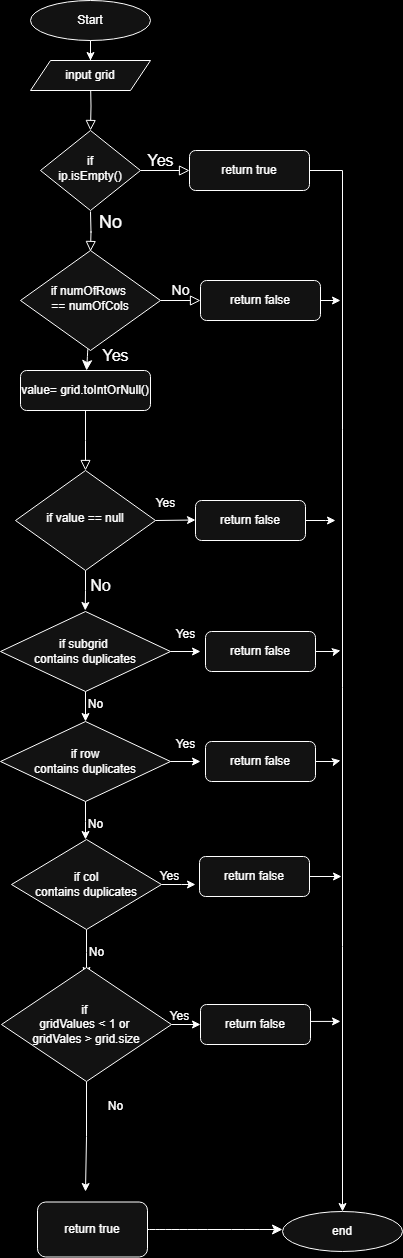

The diagram above was exported from draw.io. Its source (the exported page's mxGraphModel, read from the mxfile embedded in the PNG):
<mxGraphModel dx="1044" dy="568" grid="1" gridSize="10" guides="1" tooltips="1" connect="1" arrows="1" fold="1" page="1" pageScale="1" pageWidth="827" pageHeight="1169" background="light-dark(#FFFFFF,#000000)" math="0" shadow="0">
  <root>
    <mxCell id="WIyWlLk6GJQsqaUBKTNV-0" />
    <mxCell id="WIyWlLk6GJQsqaUBKTNV-1" parent="WIyWlLk6GJQsqaUBKTNV-0" />
    <mxCell id="P-GOo5DEuwRkheMMMlWN-55" value="" style="rounded=0;html=1;jettySize=auto;orthogonalLoop=1;fontSize=11;endArrow=block;endFill=0;endSize=8;strokeWidth=1;shadow=0;labelBackgroundColor=none;edgeStyle=orthogonalEdgeStyle;" edge="1" parent="WIyWlLk6GJQsqaUBKTNV-1" target="P-GOo5DEuwRkheMMMlWN-58">
      <mxGeometry relative="1" as="geometry">
        <mxPoint x="260" y="150" as="sourcePoint" />
      </mxGeometry>
    </mxCell>
    <mxCell id="P-GOo5DEuwRkheMMMlWN-56" value="&lt;font style=&quot;font-size: 18px;&quot;&gt;No&lt;/font&gt;" style="rounded=0;html=1;jettySize=auto;orthogonalLoop=1;fontSize=11;endArrow=block;endFill=0;endSize=8;strokeWidth=1;shadow=0;labelBackgroundColor=none;edgeStyle=orthogonalEdgeStyle;" edge="1" parent="WIyWlLk6GJQsqaUBKTNV-1">
      <mxGeometry x="-0.5" y="20" relative="1" as="geometry">
        <mxPoint as="offset" />
        <mxPoint x="260" y="281" as="sourcePoint" />
        <mxPoint x="260" y="321" as="targetPoint" />
      </mxGeometry>
    </mxCell>
    <mxCell id="P-GOo5DEuwRkheMMMlWN-57" value="&lt;font style=&quot;font-size: 16px;&quot;&gt;Yes&lt;/font&gt;" style="edgeStyle=orthogonalEdgeStyle;rounded=0;html=1;jettySize=auto;orthogonalLoop=1;fontSize=11;endArrow=block;endFill=0;endSize=8;strokeWidth=1;shadow=0;labelBackgroundColor=none;" edge="1" parent="WIyWlLk6GJQsqaUBKTNV-1" source="P-GOo5DEuwRkheMMMlWN-58" target="P-GOo5DEuwRkheMMMlWN-60">
      <mxGeometry x="-0.1837" y="10" relative="1" as="geometry">
        <mxPoint as="offset" />
      </mxGeometry>
    </mxCell>
    <mxCell id="P-GOo5DEuwRkheMMMlWN-58" value="if&lt;div&gt;ip.isEmpty()&lt;/div&gt;" style="rhombus;whiteSpace=wrap;html=1;shadow=0;fontFamily=Helvetica;fontSize=12;align=center;strokeWidth=1;spacing=6;spacingTop=-4;" vertex="1" parent="WIyWlLk6GJQsqaUBKTNV-1">
      <mxGeometry x="210" y="200" width="100" height="80" as="geometry" />
    </mxCell>
    <mxCell id="P-GOo5DEuwRkheMMMlWN-59" style="edgeStyle=orthogonalEdgeStyle;rounded=0;orthogonalLoop=1;jettySize=auto;html=1;exitX=1;exitY=0.5;exitDx=0;exitDy=0;" edge="1" parent="WIyWlLk6GJQsqaUBKTNV-1" source="P-GOo5DEuwRkheMMMlWN-60" target="P-GOo5DEuwRkheMMMlWN-70">
      <mxGeometry relative="1" as="geometry" />
    </mxCell>
    <mxCell id="P-GOo5DEuwRkheMMMlWN-60" value="return true" style="rounded=1;whiteSpace=wrap;html=1;fontSize=12;glass=0;strokeWidth=1;shadow=0;" vertex="1" parent="WIyWlLk6GJQsqaUBKTNV-1">
      <mxGeometry x="359" y="220" width="120" height="40" as="geometry" />
    </mxCell>
    <mxCell id="P-GOo5DEuwRkheMMMlWN-61" value="" style="rounded=0;html=1;jettySize=auto;orthogonalLoop=1;fontSize=11;endArrow=block;endFill=0;endSize=8;strokeWidth=1;shadow=0;labelBackgroundColor=none;edgeStyle=orthogonalEdgeStyle;exitX=0.5;exitY=1;exitDx=0;exitDy=0;" edge="1" parent="WIyWlLk6GJQsqaUBKTNV-1" source="P-GOo5DEuwRkheMMMlWN-102">
      <mxGeometry x="0.3333" y="20" relative="1" as="geometry">
        <mxPoint as="offset" />
        <mxPoint x="255" y="540" as="targetPoint" />
        <mxPoint x="255" y="500" as="sourcePoint" />
      </mxGeometry>
    </mxCell>
    <mxCell id="P-GOo5DEuwRkheMMMlWN-62" value="&lt;font style=&quot;font-size: 14px;&quot;&gt;No&lt;/font&gt;" style="edgeStyle=orthogonalEdgeStyle;rounded=0;html=1;jettySize=auto;orthogonalLoop=1;fontSize=11;endArrow=block;endFill=0;endSize=8;strokeWidth=1;shadow=0;labelBackgroundColor=none;" edge="1" parent="WIyWlLk6GJQsqaUBKTNV-1" source="P-GOo5DEuwRkheMMMlWN-64" target="P-GOo5DEuwRkheMMMlWN-66">
      <mxGeometry y="10" relative="1" as="geometry">
        <mxPoint as="offset" />
      </mxGeometry>
    </mxCell>
    <mxCell id="P-GOo5DEuwRkheMMMlWN-63" style="edgeStyle=none;curved=1;rounded=0;orthogonalLoop=1;jettySize=auto;html=1;fontSize=12;startSize=8;endSize=8;" edge="1" parent="WIyWlLk6GJQsqaUBKTNV-1" source="P-GOo5DEuwRkheMMMlWN-64" target="P-GOo5DEuwRkheMMMlWN-102">
      <mxGeometry relative="1" as="geometry" />
    </mxCell>
    <mxCell id="P-GOo5DEuwRkheMMMlWN-64" value="if&amp;nbsp;&lt;span style=&quot;background-color: transparent; color: light-dark(rgb(0, 0, 0), rgb(255, 255, 255));&quot;&gt;numOfRows&amp;nbsp;&lt;/span&gt;&lt;div&gt;&lt;span style=&quot;background-color: transparent; color: light-dark(rgb(0, 0, 0), rgb(255, 255, 255));&quot;&gt;==&amp;nbsp;&lt;/span&gt;&lt;span style=&quot;background-color: transparent; color: light-dark(rgb(0, 0, 0), rgb(255, 255, 255));&quot;&gt;numOfCols&lt;/span&gt;&lt;/div&gt;" style="rhombus;whiteSpace=wrap;html=1;shadow=0;fontFamily=Helvetica;fontSize=12;align=center;strokeWidth=1;spacing=6;spacingTop=-4;" vertex="1" parent="WIyWlLk6GJQsqaUBKTNV-1">
      <mxGeometry x="190" y="320" width="140" height="100" as="geometry" />
    </mxCell>
    <mxCell id="P-GOo5DEuwRkheMMMlWN-65" style="edgeStyle=orthogonalEdgeStyle;rounded=0;orthogonalLoop=1;jettySize=auto;html=1;exitX=1;exitY=0.5;exitDx=0;exitDy=0;" edge="1" parent="WIyWlLk6GJQsqaUBKTNV-1" source="P-GOo5DEuwRkheMMMlWN-66">
      <mxGeometry relative="1" as="geometry">
        <mxPoint x="510" y="369.5" as="targetPoint" />
      </mxGeometry>
    </mxCell>
    <mxCell id="P-GOo5DEuwRkheMMMlWN-66" value="return false" style="rounded=1;whiteSpace=wrap;html=1;fontSize=12;glass=0;strokeWidth=1;shadow=0;" vertex="1" parent="WIyWlLk6GJQsqaUBKTNV-1">
      <mxGeometry x="370" y="350" width="120" height="40" as="geometry" />
    </mxCell>
    <mxCell id="P-GOo5DEuwRkheMMMlWN-67" value="" style="edgeStyle=orthogonalEdgeStyle;rounded=0;orthogonalLoop=1;jettySize=auto;html=1;" edge="1" parent="WIyWlLk6GJQsqaUBKTNV-1" source="P-GOo5DEuwRkheMMMlWN-68" target="P-GOo5DEuwRkheMMMlWN-69">
      <mxGeometry relative="1" as="geometry" />
    </mxCell>
    <mxCell id="P-GOo5DEuwRkheMMMlWN-68" value="Start" style="ellipse;whiteSpace=wrap;html=1;" vertex="1" parent="WIyWlLk6GJQsqaUBKTNV-1">
      <mxGeometry x="200" y="70" width="120" height="40" as="geometry" />
    </mxCell>
    <mxCell id="P-GOo5DEuwRkheMMMlWN-69" value="input grid" style="shape=parallelogram;perimeter=parallelogramPerimeter;whiteSpace=wrap;html=1;fixedSize=1;" vertex="1" parent="WIyWlLk6GJQsqaUBKTNV-1">
      <mxGeometry x="200" y="130" width="120" height="30" as="geometry" />
    </mxCell>
    <mxCell id="P-GOo5DEuwRkheMMMlWN-70" value="end" style="ellipse;whiteSpace=wrap;html=1;" vertex="1" parent="WIyWlLk6GJQsqaUBKTNV-1">
      <mxGeometry x="452" y="1281" width="120" height="40" as="geometry" />
    </mxCell>
    <mxCell id="P-GOo5DEuwRkheMMMlWN-71" style="edgeStyle=orthogonalEdgeStyle;rounded=0;orthogonalLoop=1;jettySize=auto;html=1;exitX=1;exitY=0.5;exitDx=0;exitDy=0;" edge="1" parent="WIyWlLk6GJQsqaUBKTNV-1" source="P-GOo5DEuwRkheMMMlWN-73">
      <mxGeometry relative="1" as="geometry">
        <mxPoint x="365" y="589.5" as="targetPoint" />
      </mxGeometry>
    </mxCell>
    <mxCell id="P-GOo5DEuwRkheMMMlWN-72" style="edgeStyle=orthogonalEdgeStyle;rounded=0;orthogonalLoop=1;jettySize=auto;html=1;exitX=0.5;exitY=1;exitDx=0;exitDy=0;" edge="1" parent="WIyWlLk6GJQsqaUBKTNV-1" source="P-GOo5DEuwRkheMMMlWN-73">
      <mxGeometry relative="1" as="geometry">
        <mxPoint x="254.75" y="680" as="targetPoint" />
      </mxGeometry>
    </mxCell>
    <mxCell id="P-GOo5DEuwRkheMMMlWN-73" value="if value == null" style="rhombus;whiteSpace=wrap;html=1;shadow=0;fontFamily=Helvetica;fontSize=12;align=center;strokeWidth=1;spacing=6;spacingTop=-4;" vertex="1" parent="WIyWlLk6GJQsqaUBKTNV-1">
      <mxGeometry x="185" y="540" width="140" height="100" as="geometry" />
    </mxCell>
    <mxCell id="P-GOo5DEuwRkheMMMlWN-74" style="edgeStyle=orthogonalEdgeStyle;rounded=0;orthogonalLoop=1;jettySize=auto;html=1;" edge="1" parent="WIyWlLk6GJQsqaUBKTNV-1" source="P-GOo5DEuwRkheMMMlWN-75">
      <mxGeometry relative="1" as="geometry">
        <mxPoint x="505" y="590" as="targetPoint" />
      </mxGeometry>
    </mxCell>
    <mxCell id="P-GOo5DEuwRkheMMMlWN-75" value="return false" style="rounded=1;whiteSpace=wrap;html=1;fontSize=12;glass=0;strokeWidth=1;shadow=0;" vertex="1" parent="WIyWlLk6GJQsqaUBKTNV-1">
      <mxGeometry x="365" y="570" width="110" height="40" as="geometry" />
    </mxCell>
    <mxCell id="P-GOo5DEuwRkheMMMlWN-76" value="Yes" style="text;html=1;align=center;verticalAlign=middle;resizable=0;points=[];autosize=1;strokeColor=none;fillColor=none;" vertex="1" parent="WIyWlLk6GJQsqaUBKTNV-1">
      <mxGeometry x="315" y="558" width="40" height="30" as="geometry" />
    </mxCell>
    <mxCell id="P-GOo5DEuwRkheMMMlWN-77" style="edgeStyle=orthogonalEdgeStyle;rounded=0;orthogonalLoop=1;jettySize=auto;html=1;exitX=1;exitY=0.5;exitDx=0;exitDy=0;entryX=0;entryY=0.5;entryDx=0;entryDy=0;" edge="1" parent="WIyWlLk6GJQsqaUBKTNV-1" source="P-GOo5DEuwRkheMMMlWN-79">
      <mxGeometry relative="1" as="geometry">
        <mxPoint x="370" y="721" as="targetPoint" />
      </mxGeometry>
    </mxCell>
    <mxCell id="P-GOo5DEuwRkheMMMlWN-78" value="" style="edgeStyle=orthogonalEdgeStyle;rounded=0;orthogonalLoop=1;jettySize=auto;html=1;" edge="1" parent="WIyWlLk6GJQsqaUBKTNV-1" source="P-GOo5DEuwRkheMMMlWN-79" target="P-GOo5DEuwRkheMMMlWN-84">
      <mxGeometry relative="1" as="geometry" />
    </mxCell>
    <mxCell id="P-GOo5DEuwRkheMMMlWN-79" value="if subgrid&amp;nbsp;&lt;div&gt;contains duplicates&lt;/div&gt;" style="rhombus;whiteSpace=wrap;html=1;" vertex="1" parent="WIyWlLk6GJQsqaUBKTNV-1">
      <mxGeometry x="170" y="681" width="170" height="80" as="geometry" />
    </mxCell>
    <mxCell id="P-GOo5DEuwRkheMMMlWN-80" style="edgeStyle=orthogonalEdgeStyle;rounded=0;orthogonalLoop=1;jettySize=auto;html=1;" edge="1" parent="WIyWlLk6GJQsqaUBKTNV-1" source="P-GOo5DEuwRkheMMMlWN-81">
      <mxGeometry relative="1" as="geometry">
        <mxPoint x="510" y="720" as="targetPoint" />
      </mxGeometry>
    </mxCell>
    <mxCell id="P-GOo5DEuwRkheMMMlWN-81" value="return false" style="rounded=1;whiteSpace=wrap;html=1;fontSize=12;glass=0;strokeWidth=1;shadow=0;" vertex="1" parent="WIyWlLk6GJQsqaUBKTNV-1">
      <mxGeometry x="375" y="701" width="110" height="40" as="geometry" />
    </mxCell>
    <mxCell id="P-GOo5DEuwRkheMMMlWN-82" value="Yes" style="text;html=1;align=center;verticalAlign=middle;resizable=0;points=[];autosize=1;strokeColor=none;fillColor=none;" vertex="1" parent="WIyWlLk6GJQsqaUBKTNV-1">
      <mxGeometry x="335" y="689" width="40" height="30" as="geometry" />
    </mxCell>
    <mxCell id="P-GOo5DEuwRkheMMMlWN-83" value="" style="edgeStyle=orthogonalEdgeStyle;rounded=0;orthogonalLoop=1;jettySize=auto;html=1;" edge="1" parent="WIyWlLk6GJQsqaUBKTNV-1" source="P-GOo5DEuwRkheMMMlWN-84">
      <mxGeometry relative="1" as="geometry">
        <mxPoint x="254.99999999999977" y="909.0000000000002" as="targetPoint" />
      </mxGeometry>
    </mxCell>
    <mxCell id="P-GOo5DEuwRkheMMMlWN-84" value="if row&lt;div&gt;contains duplicates&lt;/div&gt;" style="rhombus;whiteSpace=wrap;html=1;" vertex="1" parent="WIyWlLk6GJQsqaUBKTNV-1">
      <mxGeometry x="170" y="791" width="170" height="80" as="geometry" />
    </mxCell>
    <mxCell id="P-GOo5DEuwRkheMMMlWN-85" value="No" style="text;html=1;align=center;verticalAlign=middle;resizable=0;points=[];autosize=1;strokeColor=none;fillColor=none;" vertex="1" parent="WIyWlLk6GJQsqaUBKTNV-1">
      <mxGeometry x="245" y="759" width="40" height="30" as="geometry" />
    </mxCell>
    <mxCell id="P-GOo5DEuwRkheMMMlWN-86" value="No" style="text;html=1;align=center;verticalAlign=middle;resizable=0;points=[];autosize=1;strokeColor=none;fillColor=none;" vertex="1" parent="WIyWlLk6GJQsqaUBKTNV-1">
      <mxGeometry x="245" y="879" width="40" height="30" as="geometry" />
    </mxCell>
    <mxCell id="P-GOo5DEuwRkheMMMlWN-87" style="edgeStyle=orthogonalEdgeStyle;rounded=0;orthogonalLoop=1;jettySize=auto;html=1;entryX=0;entryY=0.5;entryDx=0;entryDy=0;" edge="1" parent="WIyWlLk6GJQsqaUBKTNV-1" source="P-GOo5DEuwRkheMMMlWN-89">
      <mxGeometry relative="1" as="geometry">
        <mxPoint x="365" y="954" as="targetPoint" />
      </mxGeometry>
    </mxCell>
    <mxCell id="P-GOo5DEuwRkheMMMlWN-88" value="" style="edgeStyle=orthogonalEdgeStyle;rounded=0;orthogonalLoop=1;jettySize=auto;html=1;" edge="1" parent="WIyWlLk6GJQsqaUBKTNV-1" source="P-GOo5DEuwRkheMMMlWN-89">
      <mxGeometry relative="1" as="geometry">
        <mxPoint x="256" y="1045" as="targetPoint" />
      </mxGeometry>
    </mxCell>
    <mxCell id="P-GOo5DEuwRkheMMMlWN-89" value="if col&lt;div&gt;contains duplicates&lt;/div&gt;" style="rhombus;whiteSpace=wrap;html=1;" vertex="1" parent="WIyWlLk6GJQsqaUBKTNV-1">
      <mxGeometry x="181" y="909" width="150" height="90" as="geometry" />
    </mxCell>
    <mxCell id="P-GOo5DEuwRkheMMMlWN-90" style="edgeStyle=orthogonalEdgeStyle;rounded=0;orthogonalLoop=1;jettySize=auto;html=1;exitX=1;exitY=0.5;exitDx=0;exitDy=0;" edge="1" parent="WIyWlLk6GJQsqaUBKTNV-1">
      <mxGeometry relative="1" as="geometry">
        <mxPoint x="511" y="946" as="targetPoint" />
        <mxPoint x="470" y="946" as="sourcePoint" />
      </mxGeometry>
    </mxCell>
    <mxCell id="P-GOo5DEuwRkheMMMlWN-91" value="return false" style="rounded=1;whiteSpace=wrap;html=1;fontSize=12;glass=0;strokeWidth=1;shadow=0;" vertex="1" parent="WIyWlLk6GJQsqaUBKTNV-1">
      <mxGeometry x="369" y="926" width="110" height="40" as="geometry" />
    </mxCell>
    <mxCell id="P-GOo5DEuwRkheMMMlWN-92" value="Yes" style="text;html=1;align=center;verticalAlign=middle;resizable=0;points=[];autosize=1;strokeColor=none;fillColor=none;" vertex="1" parent="WIyWlLk6GJQsqaUBKTNV-1">
      <mxGeometry x="319" y="931" width="40" height="30" as="geometry" />
    </mxCell>
    <mxCell id="P-GOo5DEuwRkheMMMlWN-93" style="edgeStyle=orthogonalEdgeStyle;rounded=0;orthogonalLoop=1;jettySize=auto;html=1;entryX=0;entryY=0.5;entryDx=0;entryDy=0;" edge="1" parent="WIyWlLk6GJQsqaUBKTNV-1" source="P-GOo5DEuwRkheMMMlWN-95" target="P-GOo5DEuwRkheMMMlWN-98">
      <mxGeometry relative="1" as="geometry">
        <mxPoint x="365" y="1174" as="targetPoint" />
      </mxGeometry>
    </mxCell>
    <mxCell id="P-GOo5DEuwRkheMMMlWN-94" value="" style="edgeStyle=orthogonalEdgeStyle;rounded=0;orthogonalLoop=1;jettySize=auto;html=1;" edge="1" parent="WIyWlLk6GJQsqaUBKTNV-1" source="P-GOo5DEuwRkheMMMlWN-95">
      <mxGeometry relative="1" as="geometry">
        <mxPoint x="255" y="1261" as="targetPoint" />
      </mxGeometry>
    </mxCell>
    <mxCell id="P-GOo5DEuwRkheMMMlWN-95" value="if&amp;nbsp;&lt;div&gt;&lt;span style=&quot;background-color: transparent; color: light-dark(rgb(0, 0, 0), rgb(255, 255, 255));&quot;&gt;gridValues &amp;lt; 1 or&amp;nbsp;&lt;/span&gt;&lt;div&gt;gridVales &amp;gt; grid.size&lt;/div&gt;&lt;/div&gt;" style="rhombus;whiteSpace=wrap;html=1;" vertex="1" parent="WIyWlLk6GJQsqaUBKTNV-1">
      <mxGeometry x="171" y="1037" width="170" height="114" as="geometry" />
    </mxCell>
    <mxCell id="P-GOo5DEuwRkheMMMlWN-96" value="No" style="text;html=1;align=center;verticalAlign=middle;resizable=0;points=[];autosize=1;strokeColor=none;fillColor=none;" vertex="1" parent="WIyWlLk6GJQsqaUBKTNV-1">
      <mxGeometry x="246" y="1007" width="40" height="30" as="geometry" />
    </mxCell>
    <mxCell id="P-GOo5DEuwRkheMMMlWN-97" style="edgeStyle=orthogonalEdgeStyle;rounded=0;orthogonalLoop=1;jettySize=auto;html=1;" edge="1" parent="WIyWlLk6GJQsqaUBKTNV-1">
      <mxGeometry relative="1" as="geometry">
        <mxPoint x="510" y="1090" as="targetPoint" />
        <mxPoint x="480" y="1090.9473684210527" as="sourcePoint" />
      </mxGeometry>
    </mxCell>
    <mxCell id="P-GOo5DEuwRkheMMMlWN-98" value="return false" style="rounded=1;whiteSpace=wrap;html=1;fontSize=12;glass=0;strokeWidth=1;shadow=0;" vertex="1" parent="WIyWlLk6GJQsqaUBKTNV-1">
      <mxGeometry x="370" y="1074" width="110" height="40" as="geometry" />
    </mxCell>
    <mxCell id="P-GOo5DEuwRkheMMMlWN-99" value="Yes" style="text;html=1;align=center;verticalAlign=middle;resizable=0;points=[];autosize=1;strokeColor=none;fillColor=none;" vertex="1" parent="WIyWlLk6GJQsqaUBKTNV-1">
      <mxGeometry x="329" y="1071" width="40" height="30" as="geometry" />
    </mxCell>
    <mxCell id="P-GOo5DEuwRkheMMMlWN-100" style="edgeStyle=none;curved=1;rounded=0;orthogonalLoop=1;jettySize=auto;html=1;fontSize=12;startSize=8;endSize=8;" edge="1" parent="WIyWlLk6GJQsqaUBKTNV-1" source="P-GOo5DEuwRkheMMMlWN-101">
      <mxGeometry relative="1" as="geometry">
        <mxPoint x="452" y="1299" as="targetPoint" />
      </mxGeometry>
    </mxCell>
    <mxCell id="P-GOo5DEuwRkheMMMlWN-101" value="return true" style="rounded=1;whiteSpace=wrap;html=1;fontSize=12;glass=0;strokeWidth=1;shadow=0;" vertex="1" parent="WIyWlLk6GJQsqaUBKTNV-1">
      <mxGeometry x="207" y="1271.5" width="110" height="55" as="geometry" />
    </mxCell>
    <mxCell id="P-GOo5DEuwRkheMMMlWN-102" value="value= grid.toIntOrNull()" style="rounded=1;whiteSpace=wrap;html=1;fontSize=12;glass=0;strokeWidth=1;shadow=0;" vertex="1" parent="WIyWlLk6GJQsqaUBKTNV-1">
      <mxGeometry x="190" y="440" width="130" height="40" as="geometry" />
    </mxCell>
    <mxCell id="P-GOo5DEuwRkheMMMlWN-103" value="Yes" style="text;html=1;align=center;verticalAlign=middle;resizable=0;points=[];autosize=1;strokeColor=none;fillColor=none;fontSize=16;" vertex="1" parent="WIyWlLk6GJQsqaUBKTNV-1">
      <mxGeometry x="260" y="410" width="50" height="30" as="geometry" />
    </mxCell>
    <mxCell id="P-GOo5DEuwRkheMMMlWN-104" value="No" style="text;html=1;align=center;verticalAlign=middle;resizable=0;points=[];autosize=1;strokeColor=none;fillColor=none;fontSize=16;" vertex="1" parent="WIyWlLk6GJQsqaUBKTNV-1">
      <mxGeometry x="250" y="640" width="40" height="30" as="geometry" />
    </mxCell>
    <mxCell id="P-GOo5DEuwRkheMMMlWN-105" style="edgeStyle=orthogonalEdgeStyle;rounded=0;orthogonalLoop=1;jettySize=auto;html=1;exitX=1;exitY=0.5;exitDx=0;exitDy=0;entryX=0;entryY=0.5;entryDx=0;entryDy=0;" edge="1" parent="WIyWlLk6GJQsqaUBKTNV-1">
      <mxGeometry relative="1" as="geometry">
        <mxPoint x="340" y="831" as="sourcePoint" />
        <mxPoint x="370" y="831" as="targetPoint" />
      </mxGeometry>
    </mxCell>
    <mxCell id="P-GOo5DEuwRkheMMMlWN-106" style="edgeStyle=orthogonalEdgeStyle;rounded=0;orthogonalLoop=1;jettySize=auto;html=1;" edge="1" parent="WIyWlLk6GJQsqaUBKTNV-1" source="P-GOo5DEuwRkheMMMlWN-107">
      <mxGeometry relative="1" as="geometry">
        <mxPoint x="510" y="830" as="targetPoint" />
      </mxGeometry>
    </mxCell>
    <mxCell id="P-GOo5DEuwRkheMMMlWN-107" value="return false" style="rounded=1;whiteSpace=wrap;html=1;fontSize=12;glass=0;strokeWidth=1;shadow=0;" vertex="1" parent="WIyWlLk6GJQsqaUBKTNV-1">
      <mxGeometry x="375" y="811" width="110" height="40" as="geometry" />
    </mxCell>
    <mxCell id="P-GOo5DEuwRkheMMMlWN-108" value="Yes" style="text;html=1;align=center;verticalAlign=middle;resizable=0;points=[];autosize=1;strokeColor=none;fillColor=none;" vertex="1" parent="WIyWlLk6GJQsqaUBKTNV-1">
      <mxGeometry x="335" y="799" width="40" height="30" as="geometry" />
    </mxCell>
    <mxCell id="P-GOo5DEuwRkheMMMlWN-109" value="No" style="text;html=1;align=center;verticalAlign=middle;resizable=0;points=[];autosize=1;strokeColor=none;fillColor=none;" vertex="1" parent="WIyWlLk6GJQsqaUBKTNV-1">
      <mxGeometry x="265" y="1161" width="40" height="30" as="geometry" />
    </mxCell>
  </root>
</mxGraphModel>